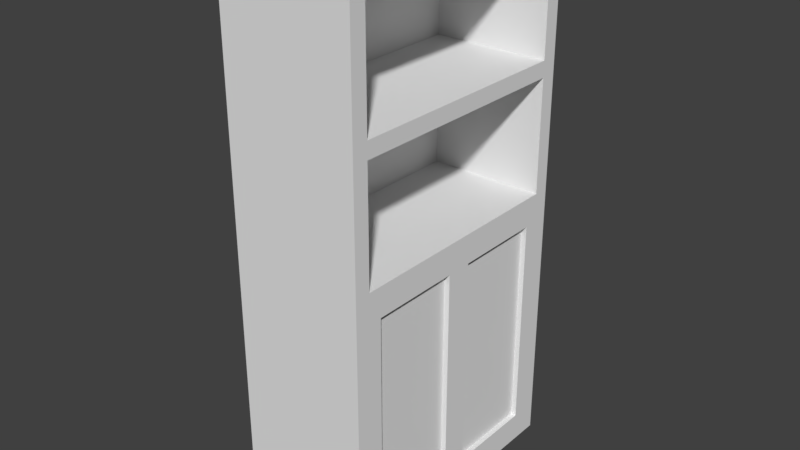 # Source: Cabinet_0.5x1x2.blend  (saved by Blender 2.79.0; exported with 4.5.12 LTS)
import bpy
from mathutils import Matrix  # noqa: F401  (used for matrix-valued properties, if any)

bpy.ops.wm.read_factory_settings(use_empty=True)
scene = bpy.context.scene
scene.name = 'Scene'

# ---- collections
col_collection_1 = bpy.data.collections.new('Collection 1'); scene.collection.children.link(col_collection_1)

# ---- world
world_world = bpy.data.worlds.new('World'); scene.world = world_world
world_world.color = (0.05088, 0.05088, 0.05088)
world_world.use_sun_shadow = False
world_world.sun_shadow_jitter_overblur = 0.0
world_world.cycles.sampling_method = 'MANUAL'

# ---- meshes
me_cabinet_0_5x1x2_a = bpy.data.meshes.new('Cabinet_0.5x1x2_A')
me_cabinet_0_5x1x2_a.from_pydata([(0.5, 0.89, 0.11), (0.5, 0.11, 0.11), (1.192e-07, -8.941e-08, 0.0), (3.874e-07, 1.0, 0.0), (0.5, 0.94, 1.94), (0.5, 0.06, 1.94), (0.0, 0.0, 2.0), (2.384e-07, 1.0, 2.0), (0.5, 1.0, 0.0), (0.5, -1.788e-07, 0.0), (0.5, 1.0, 2.0), (0.5, -4.47e-07, 2.0), (0.5, 0.94, 1.03), (0.5, 0.94, 1.515), (0.5, 0.06, 1.03), (0.5, 0.06, 1.515), (0.5, 0.94, 1.455), (0.5, 0.97, 1.97), (0.5, 0.06, 1.455), (0.5, 0.03, 1.97), (0.5, 0.89, 0.92), (0.5, 0.97, 1.485), (0.5, 0.11, 0.92), (0.5, 0.03, 1.485), (0.5, 0.97, 1.0), (0.5, 0.03, 1.0), (0.5, 0.97, 0.03), (0.5, 0.03, 0.03), (0.06, 0.94, 1.515), (0.06, 0.94, 1.94), (0.06, 0.06, 1.515), (0.06, 0.06, 1.94), (0.06, 0.94, 1.03), (0.06, 0.94, 1.455), (0.06, 0.06, 1.03), (0.06, 0.06, 1.455), (0.06, 0.94, 0.97), (0.06, 0.06, 0.97), (0.06, 0.94, 0.06), (0.06, 0.06, 0.06), (0.5, 0.45, 0.92), (0.5, 0.45, 0.11), (0.5, 0.55, 0.92), (0.5, 0.06, 0.97), (0.5, 0.55, 0.11), (0.5, 0.06, 0.06), (0.5, 0.94, 0.06), (0.5, 0.94, 0.97), (0.5, 0.5, 0.97), (0.5, 0.5, 0.06), (0.48, 0.45, 0.92), (0.48, 0.11, 0.92), (0.48, 0.45, 0.11), (0.48, 0.11, 0.11), (0.48, 0.89, 0.11), (0.48, 0.89, 0.92), (0.48, 0.55, 0.92), (0.48, 0.55, 0.11)], [], [(8, 9, 2, 3), (10, 7, 6, 11), (12, 16, 33, 32), (9, 11, 6, 2), (2, 6, 7, 3), (10, 8, 3, 7), (26, 27, 9, 8), (24, 47, 46, 26), (10, 17, 21, 24, 26, 8), (19, 17, 10, 11), (13, 4, 29, 28), (47, 36, 37, 43, 48), (4, 13, 21, 17), (15, 5, 19, 23), (5, 4, 17, 19), (13, 15, 23, 21), (16, 12, 24, 21), (14, 18, 23, 25), (12, 14, 25, 24), (18, 16, 21, 23), (43, 48, 47, 24, 25), (46, 49, 45, 27, 26), (28, 29, 31, 30), (32, 33, 35, 34), (5, 15, 30, 31), (18, 14, 34, 35), (45, 39, 38, 46, 49), (4, 5, 31, 29), (14, 12, 32, 34), (15, 13, 28, 30), (16, 18, 35, 33), (11, 9, 27, 25, 23, 19), (25, 27, 45, 43), (37, 39, 45, 43), (36, 47, 46, 38), (39, 37, 36, 38), (44, 0, 54, 57), (1, 41, 52, 53), (22, 40, 48, 43), (41, 1, 45, 49), (1, 22, 43, 45), (40, 41, 49, 48), (20, 0, 46, 47), (42, 20, 47, 48), (0, 44, 49, 46), (44, 42, 48, 49), (57, 54, 55, 56), (53, 52, 50, 51), (0, 20, 55, 54), (22, 1, 53, 51), (42, 44, 57, 56), (40, 22, 51, 50), (20, 42, 56, 55), (41, 40, 50, 52)])
me_cabinet_0_5x1x2_a.use_remesh_preserve_volume = False
me_cabinet_0_5x1x2_a.use_remesh_preserve_attributes = False
me_cabinet_0_5x1x2_a.use_mirror_vertex_groups = False
me_cabinet_0_5x1x2_a.update()

# ---- objects
ob_cabinet_0_5x1x2 = bpy.data.objects.new('Cabinet_0.5x1x2', me_cabinet_0_5x1x2_a)

# ---- transforms, parenting, visibility, modifiers, constraints
ob_cabinet_0_5x1x2.location = (0.0, 0.0, 0.0)
ob_cabinet_0_5x1x2.lock_rotations_4d = False
ob_cabinet_0_5x1x2.empty_display_type = 'ARROWS'
ob_cabinet_0_5x1x2.lineart.crease_threshold = 0.0

# ---- collection membership
col_collection_1.objects.link(ob_cabinet_0_5x1x2)

# ---- scene / render settings (as saved in the file)
scene.frame_start = 1; scene.frame_end = 250; scene.frame_set(1)
scene.render.engine = 'BLENDER_EEVEE_NEXT'
scene.render.resolution_percentage = 50
scene.render.dither_intensity = 0.0
scene.cycles.use_denoising = False
scene.cycles.samples = 128
scene.cycles.sampling_pattern = 'TABULATED_SOBOL'
scene.cycles.use_adaptive_sampling = False
scene.cycles.use_light_tree = False
scene.cycles.blur_glossy = 0.0
scene.cycles.sample_clamp_indirect = 0.0
scene.view_settings.view_transform = 'Standard'
bpy.context.view_layer.update()

# ---- added for rendering (the .blend has no active camera and no usable light): camera, sun
cam_auto = bpy.data.cameras.new('AutoCamera')
cam_auto.lens = 50.0
cam_auto.sensor_width = 36.0
cam_auto.clip_end = 1000.0
ob_auto_camera = bpy.data.objects.new('AutoCamera', cam_auto)
scene.collection.objects.link(ob_auto_camera)
ob_auto_camera.location = (2.36996, -2.04395, 2.69596)
ob_auto_camera.rotation_euler = (1.09748, -7.21219e-08, 0.694738)
scene.camera = ob_auto_camera
light_auto_sun = bpy.data.lights.new('AutoSun', 'SUN')
light_auto_sun.energy = 3.0
light_auto_sun.angle = 0.0523599
ob_auto_sun = bpy.data.objects.new('AutoSun', light_auto_sun)
scene.collection.objects.link(ob_auto_sun)
ob_auto_sun.rotation_euler = (0.872665, 0.174533, 0.523599)
bpy.context.view_layer.update()
